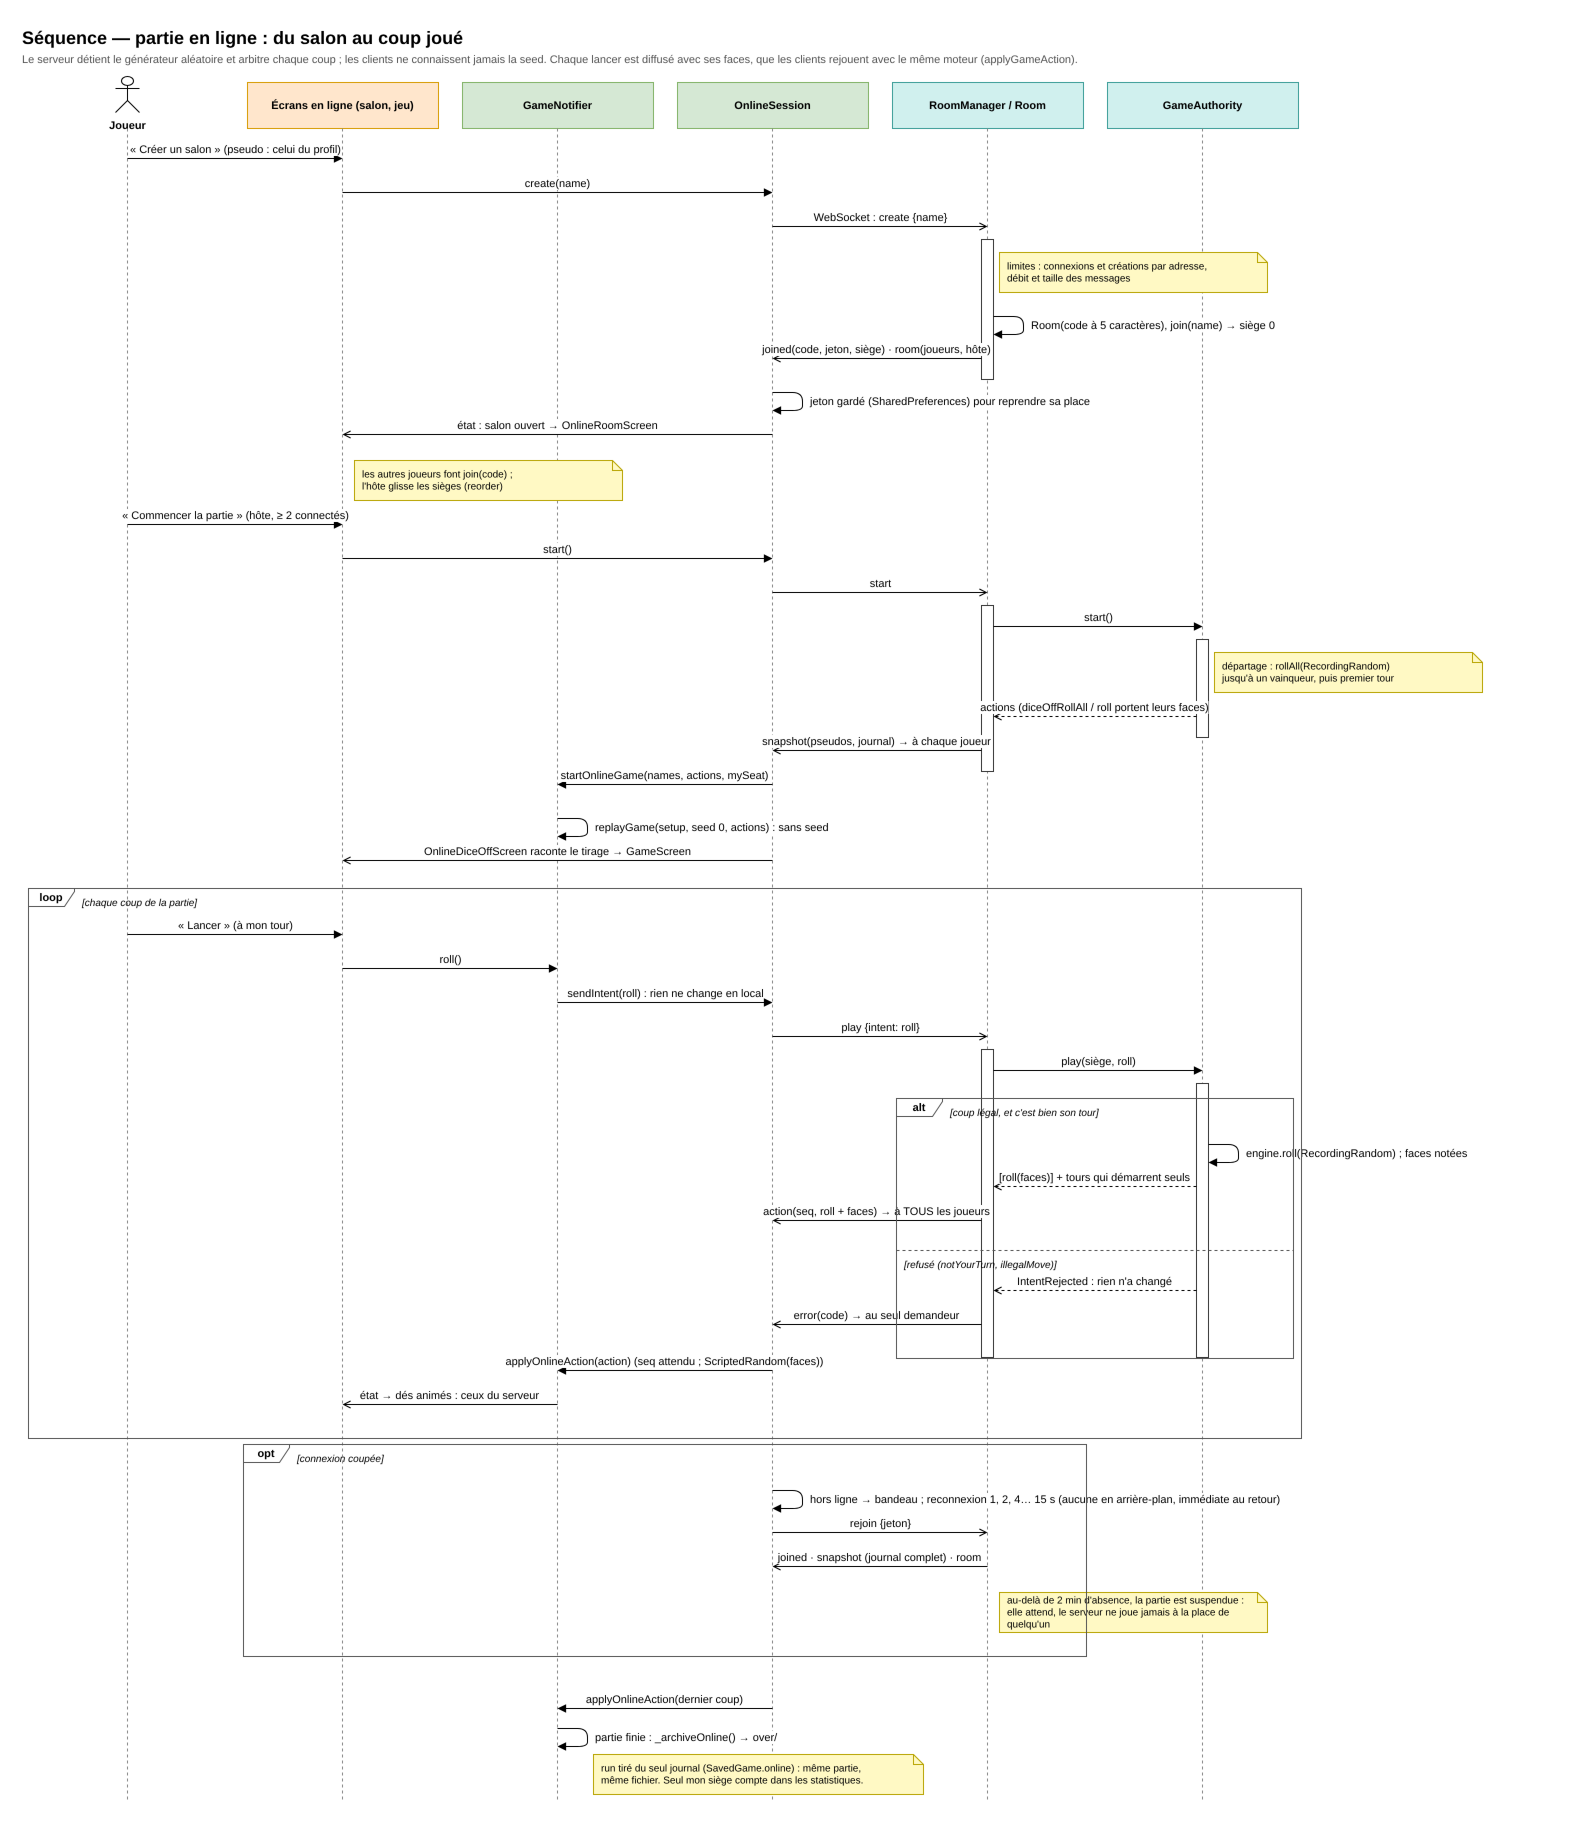

The diagram above was exported from draw.io. Its source (the exported page's mxGraphModel, read from the mxfile embedded in the PNG):
<mxGraphModel dx="1400" dy="900" grid="0" gridSize="10" guides="1" tooltips="1" connect="1" arrows="1" fold="1" page="0" pageScale="1" math="0" shadow="0">
  <root>
    <mxCell id="0" />
    <mxCell id="1" parent="0" />
    <mxCell id="t1" value="Séquence — partie en ligne : du salon au coup joué" style="text;html=1;fontSize=18;fontStyle=1;align=left;verticalAlign=top;" vertex="1" parent="1">
      <mxGeometry x="30" y="8" width="1200" height="26" as="geometry" />
    </mxCell>
    <mxCell id="t2" value="Le serveur détient le générateur aléatoire et arbitre chaque coup ; les clients ne connaissent jamais la seed. Chaque lancer est diffusé avec ses faces, que les clients rejouent avec le même moteur (applyGameAction)." style="text;html=1;fontSize=11;fontColor=#555555;align=left;verticalAlign=top;whiteSpace=wrap;" vertex="1" parent="1">
      <mxGeometry x="30" y="34" width="1250" height="30" as="geometry" />
    </mxCell>
    <mxCell id="h1000" value="Joueur" style="shape=umlActor;verticalLabelPosition=bottom;verticalAlign=top;html=1;fontSize=11;fontStyle=1;" vertex="1" parent="1">
      <mxGeometry x="125" y="64" width="24" height="36" as="geometry" />
    </mxCell>
    <mxCell id="h1001" value="" style="endArrow=none;dashed=1;html=1;strokeColor=#888888;" edge="1" parent="1">
      <mxGeometry relative="1" as="geometry">
        <mxPoint x="137" y="116" as="sourcePoint" />
        <mxPoint x="137" y="1790" as="targetPoint" />
      </mxGeometry>
    </mxCell>
    <mxCell id="h1002" value="Écrans en ligne (salon, jeu)" style="rounded=0;whiteSpace=wrap;html=1;fontSize=11;fontStyle=1;fillColor=#ffe6cc;strokeColor=#d79b00;" vertex="1" parent="1">
      <mxGeometry x="257" y="70" width="191" height="46" as="geometry" />
    </mxCell>
    <mxCell id="h1003" value="" style="endArrow=none;dashed=1;html=1;strokeColor=#888888;" edge="1" parent="1">
      <mxGeometry relative="1" as="geometry">
        <mxPoint x="352" y="116" as="sourcePoint" />
        <mxPoint x="352" y="1790" as="targetPoint" />
      </mxGeometry>
    </mxCell>
    <mxCell id="h1004" value="GameNotifier" style="rounded=0;whiteSpace=wrap;html=1;fontSize=11;fontStyle=1;fillColor=#d5e8d4;strokeColor=#82b366;" vertex="1" parent="1">
      <mxGeometry x="472" y="70" width="191" height="46" as="geometry" />
    </mxCell>
    <mxCell id="h1005" value="" style="endArrow=none;dashed=1;html=1;strokeColor=#888888;" edge="1" parent="1">
      <mxGeometry relative="1" as="geometry">
        <mxPoint x="567" y="116" as="sourcePoint" />
        <mxPoint x="567" y="1790" as="targetPoint" />
      </mxGeometry>
    </mxCell>
    <mxCell id="h1006" value="OnlineSession" style="rounded=0;whiteSpace=wrap;html=1;fontSize=11;fontStyle=1;fillColor=#d5e8d4;strokeColor=#82b366;" vertex="1" parent="1">
      <mxGeometry x="687" y="70" width="191" height="46" as="geometry" />
    </mxCell>
    <mxCell id="h1007" value="" style="endArrow=none;dashed=1;html=1;strokeColor=#888888;" edge="1" parent="1">
      <mxGeometry relative="1" as="geometry">
        <mxPoint x="782" y="116" as="sourcePoint" />
        <mxPoint x="782" y="1790" as="targetPoint" />
      </mxGeometry>
    </mxCell>
    <mxCell id="h1008" value="RoomManager / Room" style="rounded=0;whiteSpace=wrap;html=1;fontSize=11;fontStyle=1;fillColor=#d0f0ee;strokeColor=#3a9d97;" vertex="1" parent="1">
      <mxGeometry x="902" y="70" width="191" height="46" as="geometry" />
    </mxCell>
    <mxCell id="h1009" value="" style="endArrow=none;dashed=1;html=1;strokeColor=#888888;" edge="1" parent="1">
      <mxGeometry relative="1" as="geometry">
        <mxPoint x="997" y="116" as="sourcePoint" />
        <mxPoint x="997" y="1790" as="targetPoint" />
      </mxGeometry>
    </mxCell>
    <mxCell id="h1010" value="GameAuthority" style="rounded=0;whiteSpace=wrap;html=1;fontSize=11;fontStyle=1;fillColor=#d0f0ee;strokeColor=#3a9d97;" vertex="1" parent="1">
      <mxGeometry x="1117" y="70" width="191" height="46" as="geometry" />
    </mxCell>
    <mxCell id="h1011" value="" style="endArrow=none;dashed=1;html=1;strokeColor=#888888;" edge="1" parent="1">
      <mxGeometry relative="1" as="geometry">
        <mxPoint x="1212" y="116" as="sourcePoint" />
        <mxPoint x="1212" y="1790" as="targetPoint" />
      </mxGeometry>
    </mxCell>
    <mxCell id="c49" value="" style="rounded=0;html=1;fillColor=#ffffff;strokeColor=#333333;" vertex="1" parent="1">
      <mxGeometry x="991" y="227" width="12" height="140" as="geometry" />
    </mxCell>
    <mxCell id="c50" value="" style="rounded=0;html=1;fillColor=#ffffff;strokeColor=#333333;" vertex="1" parent="1">
      <mxGeometry x="991" y="593" width="12" height="166" as="geometry" />
    </mxCell>
    <mxCell id="c51" value="" style="rounded=0;html=1;fillColor=#ffffff;strokeColor=#333333;" vertex="1" parent="1">
      <mxGeometry x="1206" y="627" width="12" height="98" as="geometry" />
    </mxCell>
    <mxCell id="c52" value="" style="rounded=0;html=1;fillColor=#ffffff;strokeColor=#333333;" vertex="1" parent="1">
      <mxGeometry x="991" y="1037" width="12" height="308" as="geometry" />
    </mxCell>
    <mxCell id="c53" value="" style="rounded=0;html=1;fillColor=#ffffff;strokeColor=#333333;" vertex="1" parent="1">
      <mxGeometry x="1206" y="1071" width="12" height="274" as="geometry" />
    </mxCell>
    <mxCell id="c1" value="« Créer un salon » (pseudo : celui du profil)" style="endArrow=block;endFill=1;html=1;fontSize=11;verticalAlign=bottom;labelBackgroundColor=#ffffff;" edge="1" parent="1">
      <mxGeometry relative="1" as="geometry">
        <mxPoint x="137" y="146" as="sourcePoint" />
        <mxPoint x="352" y="146" as="targetPoint" />
      </mxGeometry>
    </mxCell>
    <mxCell id="c2" value="create(name)" style="endArrow=block;endFill=1;html=1;fontSize=11;verticalAlign=bottom;labelBackgroundColor=#ffffff;" edge="1" parent="1">
      <mxGeometry relative="1" as="geometry">
        <mxPoint x="352" y="180" as="sourcePoint" />
        <mxPoint x="782" y="180" as="targetPoint" />
      </mxGeometry>
    </mxCell>
    <mxCell id="c3" value="WebSocket : create {name}" style="endArrow=open;endFill=0;html=1;fontSize=11;verticalAlign=bottom;labelBackgroundColor=#ffffff;" edge="1" parent="1">
      <mxGeometry relative="1" as="geometry">
        <mxPoint x="782" y="214" as="sourcePoint" />
        <mxPoint x="997" y="214" as="targetPoint" />
      </mxGeometry>
    </mxCell>
    <mxCell id="c4" value="limites : connexions et créations par adresse,&lt;br/&gt;débit et taille des messages" style="shape=note;size=10;whiteSpace=wrap;html=1;align=left;spacingLeft=6;fontSize=10;fillColor=#fff9c4;strokeColor=#b8a400;" vertex="1" parent="1">
      <mxGeometry x="1009" y="240" width="268" height="40" as="geometry" />
    </mxCell>
    <mxCell id="c5" value="" style="endArrow=block;endFill=1;html=1;" edge="1" parent="1">
      <mxGeometry relative="1" as="geometry">
        <mxPoint x="1003" y="304" as="sourcePoint" />
        <mxPoint x="1003" y="322" as="targetPoint" />
        <Array as="points">
          <mxPoint x="1033" y="304" />
          <mxPoint x="1033" y="322" />
        </Array>
      </mxGeometry>
    </mxCell>
    <mxCell id="c6" value="Room(code à 5 caractères), join(name) → siège 0" style="text;html=1;fontSize=11;align=left;verticalAlign=middle;labelBackgroundColor=#ffffff;" vertex="1" parent="1">
      <mxGeometry x="1039" y="302" width="330" height="22" as="geometry" />
    </mxCell>
    <mxCell id="c7" value="joined(code, jeton, siège) · room(joueurs, hôte)" style="endArrow=open;endFill=0;html=1;fontSize=11;verticalAlign=bottom;labelBackgroundColor=#ffffff;" edge="1" parent="1">
      <mxGeometry relative="1" as="geometry">
        <mxPoint x="991" y="346" as="sourcePoint" />
        <mxPoint x="782" y="346" as="targetPoint" />
      </mxGeometry>
    </mxCell>
    <mxCell id="c8" value="" style="endArrow=block;endFill=1;html=1;" edge="1" parent="1">
      <mxGeometry relative="1" as="geometry">
        <mxPoint x="782" y="380" as="sourcePoint" />
        <mxPoint x="782" y="398" as="targetPoint" />
        <Array as="points">
          <mxPoint x="812" y="380" />
          <mxPoint x="812" y="398" />
        </Array>
      </mxGeometry>
    </mxCell>
    <mxCell id="c9" value="jeton gardé (SharedPreferences) pour reprendre sa place" style="text;html=1;fontSize=11;align=left;verticalAlign=middle;labelBackgroundColor=#ffffff;" vertex="1" parent="1">
      <mxGeometry x="818" y="378" width="330" height="22" as="geometry" />
    </mxCell>
    <mxCell id="c10" value="état : salon ouvert → OnlineRoomScreen" style="endArrow=open;endFill=0;html=1;fontSize=11;verticalAlign=bottom;labelBackgroundColor=#ffffff;" edge="1" parent="1">
      <mxGeometry relative="1" as="geometry">
        <mxPoint x="782" y="422" as="sourcePoint" />
        <mxPoint x="352" y="422" as="targetPoint" />
      </mxGeometry>
    </mxCell>
    <mxCell id="c11" value="les autres joueurs font join(code) ;&lt;br/&gt;l'hôte glisse les sièges (reorder)" style="shape=note;size=10;whiteSpace=wrap;html=1;align=left;spacingLeft=6;fontSize=10;fillColor=#fff9c4;strokeColor=#b8a400;" vertex="1" parent="1">
      <mxGeometry x="364" y="448" width="268" height="40" as="geometry" />
    </mxCell>
    <mxCell id="c12" value="« Commencer la partie » (hôte, ≥ 2 connectés)" style="endArrow=block;endFill=1;html=1;fontSize=11;verticalAlign=bottom;labelBackgroundColor=#ffffff;" edge="1" parent="1">
      <mxGeometry relative="1" as="geometry">
        <mxPoint x="137" y="512" as="sourcePoint" />
        <mxPoint x="352" y="512" as="targetPoint" />
      </mxGeometry>
    </mxCell>
    <mxCell id="c13" value="start()" style="endArrow=block;endFill=1;html=1;fontSize=11;verticalAlign=bottom;labelBackgroundColor=#ffffff;" edge="1" parent="1">
      <mxGeometry relative="1" as="geometry">
        <mxPoint x="352" y="546" as="sourcePoint" />
        <mxPoint x="782" y="546" as="targetPoint" />
      </mxGeometry>
    </mxCell>
    <mxCell id="c14" value="start" style="endArrow=open;endFill=0;html=1;fontSize=11;verticalAlign=bottom;labelBackgroundColor=#ffffff;" edge="1" parent="1">
      <mxGeometry relative="1" as="geometry">
        <mxPoint x="782" y="580" as="sourcePoint" />
        <mxPoint x="997" y="580" as="targetPoint" />
      </mxGeometry>
    </mxCell>
    <mxCell id="c15" value="start()" style="endArrow=block;endFill=1;html=1;fontSize=11;verticalAlign=bottom;labelBackgroundColor=#ffffff;" edge="1" parent="1">
      <mxGeometry relative="1" as="geometry">
        <mxPoint x="1003" y="614" as="sourcePoint" />
        <mxPoint x="1212" y="614" as="targetPoint" />
      </mxGeometry>
    </mxCell>
    <mxCell id="c16" value="départage : rollAll(RecordingRandom)&lt;br/&gt;jusqu'à un vainqueur, puis premier tour" style="shape=note;size=10;whiteSpace=wrap;html=1;align=left;spacingLeft=6;fontSize=10;fillColor=#fff9c4;strokeColor=#b8a400;" vertex="1" parent="1">
      <mxGeometry x="1224" y="640" width="268" height="40" as="geometry" />
    </mxCell>
    <mxCell id="c17" value="actions (diceOffRollAll / roll portent leurs faces)" style="endArrow=open;endFill=0;dashed=1;html=1;fontSize=11;verticalAlign=bottom;labelBackgroundColor=#ffffff;" edge="1" parent="1">
      <mxGeometry relative="1" as="geometry">
        <mxPoint x="1206" y="704" as="sourcePoint" />
        <mxPoint x="1003" y="704" as="targetPoint" />
      </mxGeometry>
    </mxCell>
    <mxCell id="c18" value="snapshot(pseudos, journal)  → à chaque joueur" style="endArrow=open;endFill=0;html=1;fontSize=11;verticalAlign=bottom;labelBackgroundColor=#ffffff;" edge="1" parent="1">
      <mxGeometry relative="1" as="geometry">
        <mxPoint x="991" y="738" as="sourcePoint" />
        <mxPoint x="782" y="738" as="targetPoint" />
      </mxGeometry>
    </mxCell>
    <mxCell id="c19" value="startOnlineGame(names, actions, mySeat)" style="endArrow=block;endFill=1;html=1;fontSize=11;verticalAlign=bottom;labelBackgroundColor=#ffffff;" edge="1" parent="1">
      <mxGeometry relative="1" as="geometry">
        <mxPoint x="782" y="772" as="sourcePoint" />
        <mxPoint x="567" y="772" as="targetPoint" />
      </mxGeometry>
    </mxCell>
    <mxCell id="c20" value="" style="endArrow=block;endFill=1;html=1;" edge="1" parent="1">
      <mxGeometry relative="1" as="geometry">
        <mxPoint x="567" y="806" as="sourcePoint" />
        <mxPoint x="567" y="824" as="targetPoint" />
        <Array as="points">
          <mxPoint x="597" y="806" />
          <mxPoint x="597" y="824" />
        </Array>
      </mxGeometry>
    </mxCell>
    <mxCell id="c21" value="replayGame(setup, seed 0, actions) : sans seed" style="text;html=1;fontSize=11;align=left;verticalAlign=middle;labelBackgroundColor=#ffffff;" vertex="1" parent="1">
      <mxGeometry x="603" y="804" width="330" height="22" as="geometry" />
    </mxCell>
    <mxCell id="c22" value="OnlineDiceOffScreen raconte le tirage → GameScreen" style="endArrow=open;endFill=0;html=1;fontSize=11;verticalAlign=bottom;labelBackgroundColor=#ffffff;" edge="1" parent="1">
      <mxGeometry relative="1" as="geometry">
        <mxPoint x="782" y="848" as="sourcePoint" />
        <mxPoint x="352" y="848" as="targetPoint" />
      </mxGeometry>
    </mxCell>
    <mxCell id="c23" value="« Lancer » (à mon tour)" style="endArrow=block;endFill=1;html=1;fontSize=11;verticalAlign=bottom;labelBackgroundColor=#ffffff;" edge="1" parent="1">
      <mxGeometry relative="1" as="geometry">
        <mxPoint x="137" y="922" as="sourcePoint" />
        <mxPoint x="352" y="922" as="targetPoint" />
      </mxGeometry>
    </mxCell>
    <mxCell id="c24" value="roll()" style="endArrow=block;endFill=1;html=1;fontSize=11;verticalAlign=bottom;labelBackgroundColor=#ffffff;" edge="1" parent="1">
      <mxGeometry relative="1" as="geometry">
        <mxPoint x="352" y="956" as="sourcePoint" />
        <mxPoint x="567" y="956" as="targetPoint" />
      </mxGeometry>
    </mxCell>
    <mxCell id="c25" value="sendIntent(roll) : rien ne change en local" style="endArrow=block;endFill=1;html=1;fontSize=11;verticalAlign=bottom;labelBackgroundColor=#ffffff;" edge="1" parent="1">
      <mxGeometry relative="1" as="geometry">
        <mxPoint x="567" y="990" as="sourcePoint" />
        <mxPoint x="782" y="990" as="targetPoint" />
      </mxGeometry>
    </mxCell>
    <mxCell id="c26" value="play {intent: roll}" style="endArrow=open;endFill=0;html=1;fontSize=11;verticalAlign=bottom;labelBackgroundColor=#ffffff;" edge="1" parent="1">
      <mxGeometry relative="1" as="geometry">
        <mxPoint x="782" y="1024" as="sourcePoint" />
        <mxPoint x="997" y="1024" as="targetPoint" />
      </mxGeometry>
    </mxCell>
    <mxCell id="c27" value="play(siège, roll)" style="endArrow=block;endFill=1;html=1;fontSize=11;verticalAlign=bottom;labelBackgroundColor=#ffffff;" edge="1" parent="1">
      <mxGeometry relative="1" as="geometry">
        <mxPoint x="1003" y="1058" as="sourcePoint" />
        <mxPoint x="1212" y="1058" as="targetPoint" />
      </mxGeometry>
    </mxCell>
    <mxCell id="c28" value="" style="endArrow=block;endFill=1;html=1;" edge="1" parent="1">
      <mxGeometry relative="1" as="geometry">
        <mxPoint x="1218" y="1132" as="sourcePoint" />
        <mxPoint x="1218" y="1150" as="targetPoint" />
        <Array as="points">
          <mxPoint x="1248" y="1132" />
          <mxPoint x="1248" y="1150" />
        </Array>
      </mxGeometry>
    </mxCell>
    <mxCell id="c29" value="engine.roll(RecordingRandom) ; faces notées" style="text;html=1;fontSize=11;align=left;verticalAlign=middle;labelBackgroundColor=#ffffff;" vertex="1" parent="1">
      <mxGeometry x="1254" y="1130" width="330" height="22" as="geometry" />
    </mxCell>
    <mxCell id="c30" value="[roll(faces)] + tours qui démarrent seuls" style="endArrow=open;endFill=0;dashed=1;html=1;fontSize=11;verticalAlign=bottom;labelBackgroundColor=#ffffff;" edge="1" parent="1">
      <mxGeometry relative="1" as="geometry">
        <mxPoint x="1206" y="1174" as="sourcePoint" />
        <mxPoint x="1003" y="1174" as="targetPoint" />
      </mxGeometry>
    </mxCell>
    <mxCell id="c31" value="action(seq, roll + faces)  → à TOUS les joueurs" style="endArrow=open;endFill=0;html=1;fontSize=11;verticalAlign=bottom;labelBackgroundColor=#ffffff;" edge="1" parent="1">
      <mxGeometry relative="1" as="geometry">
        <mxPoint x="991" y="1208" as="sourcePoint" />
        <mxPoint x="782" y="1208" as="targetPoint" />
      </mxGeometry>
    </mxCell>
    <mxCell id="c32" value="IntentRejected : rien n'a changé" style="endArrow=open;endFill=0;dashed=1;html=1;fontSize=11;verticalAlign=bottom;labelBackgroundColor=#ffffff;" edge="1" parent="1">
      <mxGeometry relative="1" as="geometry">
        <mxPoint x="1206" y="1278" as="sourcePoint" />
        <mxPoint x="1003" y="1278" as="targetPoint" />
      </mxGeometry>
    </mxCell>
    <mxCell id="c33" value="error(code)  → au seul demandeur" style="endArrow=open;endFill=0;html=1;fontSize=11;verticalAlign=bottom;labelBackgroundColor=#ffffff;" edge="1" parent="1">
      <mxGeometry relative="1" as="geometry">
        <mxPoint x="991" y="1312" as="sourcePoint" />
        <mxPoint x="782" y="1312" as="targetPoint" />
      </mxGeometry>
    </mxCell>
    <mxCell id="c34" value="alt" style="shape=umlFrame;whiteSpace=wrap;html=1;fontSize=11;fontStyle=1;width=46;height=18;fillColor=none;strokeColor=#555555;" vertex="1" parent="1">
      <mxGeometry x="906" y="1086" width="397" height="260" as="geometry" />
    </mxCell>
    <mxCell id="c35" value="[coup légal, et c'est bien son tour]" style="text;html=1;fontSize=10;fontStyle=2;align=left;verticalAlign=top;" vertex="1" parent="1">
      <mxGeometry x="958" y="1088" width="337" height="16" as="geometry" />
    </mxCell>
    <mxCell id="c36" value="" style="endArrow=none;dashed=1;html=1;strokeColor=#555555;" edge="1" parent="1">
      <mxGeometry relative="1" as="geometry">
        <mxPoint x="906" y="1238" as="sourcePoint" />
        <mxPoint x="1303" y="1238" as="targetPoint" />
      </mxGeometry>
    </mxCell>
    <mxCell id="c37" value="[refusé (notYourTurn, illegalMove)]" style="text;html=1;fontSize=10;fontStyle=2;align=left;verticalAlign=top;" vertex="1" parent="1">
      <mxGeometry x="912" y="1240" width="337" height="16" as="geometry" />
    </mxCell>
    <mxCell id="c38" value="applyOnlineAction(action)  (seq attendu ; ScriptedRandom(faces))" style="endArrow=block;endFill=1;html=1;fontSize=11;verticalAlign=bottom;labelBackgroundColor=#ffffff;" edge="1" parent="1">
      <mxGeometry relative="1" as="geometry">
        <mxPoint x="782" y="1358" as="sourcePoint" />
        <mxPoint x="567" y="1358" as="targetPoint" />
      </mxGeometry>
    </mxCell>
    <mxCell id="c39" value="état → dés animés : ceux du serveur" style="endArrow=open;endFill=0;html=1;fontSize=11;verticalAlign=bottom;labelBackgroundColor=#ffffff;" edge="1" parent="1">
      <mxGeometry relative="1" as="geometry">
        <mxPoint x="567" y="1392" as="sourcePoint" />
        <mxPoint x="352" y="1392" as="targetPoint" />
      </mxGeometry>
    </mxCell>
    <mxCell id="c40" value="loop" style="shape=umlFrame;whiteSpace=wrap;html=1;fontSize=11;fontStyle=1;width=46;height=18;fillColor=none;strokeColor=#555555;" vertex="1" parent="1">
      <mxGeometry x="38" y="876" width="1273" height="550" as="geometry" />
    </mxCell>
    <mxCell id="c41" value="[chaque coup de la partie]" style="text;html=1;fontSize=10;fontStyle=2;align=left;verticalAlign=top;" vertex="1" parent="1">
      <mxGeometry x="90" y="878" width="1213" height="16" as="geometry" />
    </mxCell>
    <mxCell id="c42" value="" style="endArrow=block;endFill=1;html=1;" edge="1" parent="1">
      <mxGeometry relative="1" as="geometry">
        <mxPoint x="782" y="1478" as="sourcePoint" />
        <mxPoint x="782" y="1496" as="targetPoint" />
        <Array as="points">
          <mxPoint x="812" y="1478" />
          <mxPoint x="812" y="1496" />
        </Array>
      </mxGeometry>
    </mxCell>
    <mxCell id="c43" value="hors ligne → bandeau ; reconnexion 1, 2, 4… 15 s (aucune en arrière-plan, immédiate au retour)" style="text;html=1;fontSize=11;align=left;verticalAlign=middle;labelBackgroundColor=#ffffff;" vertex="1" parent="1">
      <mxGeometry x="818" y="1476" width="560" height="22" as="geometry" />
    </mxCell>
    <mxCell id="c44" value="rejoin {jeton}" style="endArrow=open;endFill=0;html=1;fontSize=11;verticalAlign=bottom;labelBackgroundColor=#ffffff;" edge="1" parent="1">
      <mxGeometry relative="1" as="geometry">
        <mxPoint x="782" y="1520" as="sourcePoint" />
        <mxPoint x="997" y="1520" as="targetPoint" />
      </mxGeometry>
    </mxCell>
    <mxCell id="c45" value="joined · snapshot (journal complet) · room" style="endArrow=open;endFill=0;html=1;fontSize=11;verticalAlign=bottom;labelBackgroundColor=#ffffff;" edge="1" parent="1">
      <mxGeometry relative="1" as="geometry">
        <mxPoint x="997" y="1554" as="sourcePoint" />
        <mxPoint x="782" y="1554" as="targetPoint" />
      </mxGeometry>
    </mxCell>
    <mxCell id="c46" value="au-delà de 2 min d'absence, la partie est suspendue :&lt;br/&gt;elle attend, le serveur ne joue jamais à la place de quelqu'un" style="shape=note;size=10;whiteSpace=wrap;html=1;align=left;spacingLeft=6;fontSize=10;fillColor=#fff9c4;strokeColor=#b8a400;" vertex="1" parent="1">
      <mxGeometry x="1009" y="1580" width="268" height="40" as="geometry" />
    </mxCell>
    <mxCell id="c47" value="opt" style="shape=umlFrame;whiteSpace=wrap;html=1;fontSize=11;fontStyle=1;width=46;height=18;fillColor=none;strokeColor=#555555;" vertex="1" parent="1">
      <mxGeometry x="253" y="1432" width="843" height="212" as="geometry" />
    </mxCell>
    <mxCell id="c48" value="[connexion coupée]" style="text;html=1;fontSize=10;fontStyle=2;align=left;verticalAlign=top;" vertex="1" parent="1">
      <mxGeometry x="305" y="1434" width="783" height="16" as="geometry" />
    </mxCell>
    <mxCell id="c60" value="applyOnlineAction(dernier coup)" style="endArrow=block;endFill=1;html=1;fontSize=11;verticalAlign=bottom;labelBackgroundColor=#ffffff;" edge="1" parent="1">
      <mxGeometry relative="1" as="geometry">
        <mxPoint x="782" y="1696" as="sourcePoint" />
        <mxPoint x="567" y="1696" as="targetPoint" />
      </mxGeometry>
    </mxCell>
    <mxCell id="c61" value="" style="endArrow=block;endFill=1;html=1;" edge="1" parent="1">
      <mxGeometry relative="1" as="geometry">
        <mxPoint x="567" y="1716" as="sourcePoint" />
        <mxPoint x="567" y="1734" as="targetPoint" />
        <Array as="points">
          <mxPoint x="597" y="1716" />
          <mxPoint x="597" y="1734" />
        </Array>
      </mxGeometry>
    </mxCell>
    <mxCell id="c62" value="partie finie : _archiveOnline() → over/" style="text;html=1;fontSize=11;align=left;verticalAlign=middle;labelBackgroundColor=#ffffff;" vertex="1" parent="1">
      <mxGeometry x="603" y="1714" width="330" height="22" as="geometry" />
    </mxCell>
    <mxCell id="c63" value="run tiré du seul journal (SavedGame.online) : même partie,&lt;br/&gt;même fichier. Seul mon siège compte dans les statistiques." style="shape=note;size=10;whiteSpace=wrap;html=1;align=left;spacingLeft=6;fontSize=10;fillColor=#fff9c4;strokeColor=#b8a400;" vertex="1" parent="1">
      <mxGeometry x="603" y="1742" width="330" height="40" as="geometry" />
    </mxCell>
  </root>
</mxGraphModel>